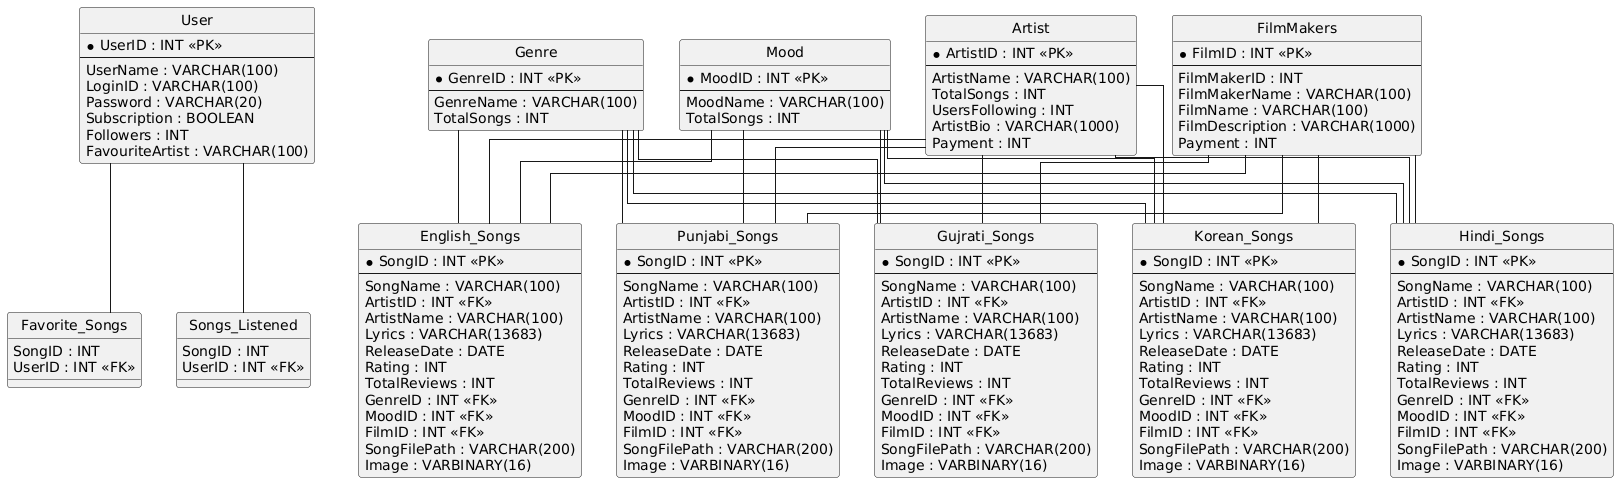

The diagram above was rendered by PlantUML. Its source (embedded in the PNG):
@startuml
hide circle
skinparam linetype ortho

entity "User" as User {
  * UserID : INT <<PK>>
  --
  UserName : VARCHAR(100)
  LoginID : VARCHAR(100)
  Password : VARCHAR(20)
  Subscription : BOOLEAN
  Followers : INT
  FavouriteArtist : VARCHAR(100)
}

entity "Artist" as Artist {
  * ArtistID : INT <<PK>>
  --
  ArtistName : VARCHAR(100)
  TotalSongs : INT
  UsersFollowing : INT
  ArtistBio : VARCHAR(1000)
  Payment : INT
}

entity "FilmMakers" as FilmMakers {
  * FilmID : INT <<PK>>
  --
  FilmMakerID : INT
  FilmMakerName : VARCHAR(100)
  FilmName : VARCHAR(100)
  FilmDescription : VARCHAR(1000)
  Payment : INT
}

entity "Hindi_Songs" as Hindi_Songs {
  * SongID : INT <<PK>>
  --
  SongName : VARCHAR(100)
  ArtistID : INT <<FK>>
  ArtistName : VARCHAR(100)
  Lyrics : VARCHAR(13683)
  ReleaseDate : DATE
  Rating : INT
  TotalReviews : INT
  GenreID : INT <<FK>>
  MoodID : INT <<FK>>
  FilmID : INT <<FK>>
  SongFilePath : VARCHAR(200)
  Image : VARBINARY(16)
}

entity "English_Songs" as English_Songs {
  * SongID : INT <<PK>>
  --
  SongName : VARCHAR(100)
  ArtistID : INT <<FK>>
  ArtistName : VARCHAR(100)
  Lyrics : VARCHAR(13683)
  ReleaseDate : DATE
  Rating : INT
  TotalReviews : INT
  GenreID : INT <<FK>>
  MoodID : INT <<FK>>
  FilmID : INT <<FK>>
  SongFilePath : VARCHAR(200)
  Image : VARBINARY(16)
}

entity "Punjabi_Songs" as Punjabi_Songs {
  * SongID : INT <<PK>>
  --
  SongName : VARCHAR(100)
  ArtistID : INT <<FK>>
  ArtistName : VARCHAR(100)
  Lyrics : VARCHAR(13683)
  ReleaseDate : DATE
  Rating : INT
  TotalReviews : INT
  GenreID : INT <<FK>>
  MoodID : INT <<FK>>
  FilmID : INT <<FK>>
  SongFilePath : VARCHAR(200)
  Image : VARBINARY(16)
}

entity "Gujrati_Songs" as Gujrati_Songs {
  * SongID : INT <<PK>>
  --
  SongName : VARCHAR(100)
  ArtistID : INT <<FK>>
  ArtistName : VARCHAR(100)
  Lyrics : VARCHAR(13683)
  ReleaseDate : DATE
  Rating : INT
  TotalReviews : INT
  GenreID : INT <<FK>>
  MoodID : INT <<FK>>
  FilmID : INT <<FK>>
  SongFilePath : VARCHAR(200)
  Image : VARBINARY(16)
}

entity "Korean_Songs" as Korean_Songs {
  * SongID : INT <<PK>>
  --
  SongName : VARCHAR(100)
  ArtistID : INT <<FK>>
  ArtistName : VARCHAR(100)
  Lyrics : VARCHAR(13683)
  ReleaseDate : DATE
  Rating : INT
  TotalReviews : INT
  GenreID : INT <<FK>>
  MoodID : INT <<FK>>
  FilmID : INT <<FK>>
  SongFilePath : VARCHAR(200)
  Image : VARBINARY(16)
}

entity "Genre" as Genre {
  * GenreID : INT <<PK>>
  --
  GenreName : VARCHAR(100)
  TotalSongs : INT
}

entity "Mood" as Mood {
  * MoodID : INT <<PK>>
  --
  MoodName : VARCHAR(100)
  TotalSongs : INT
}

entity "Favorite_Songs" as Favorite_Songs {
  SongID : INT
  UserID : INT <<FK>>
}

entity "Songs_Listened" as Songs_Listened {
  SongID : INT
  UserID : INT <<FK>>
}

Genre -- Hindi_Songs
Artist -- Hindi_Songs
Mood -- Hindi_Songs
FilmMakers -- Hindi_Songs
Genre -- English_Songs
Artist -- English_Songs
Mood -- English_Songs
FilmMakers -- English_Songs
Genre -- Punjabi_Songs
Artist -- Punjabi_Songs
Mood -- Punjabi_Songs
FilmMakers -- Punjabi_Songs
Genre -- Gujrati_Songs
Artist -- Gujrati_Songs
Mood -- Gujrati_Songs
FilmMakers -- Gujrati_Songs
Genre -- Korean_Songs
Artist -- Korean_Songs
Mood -- Korean_Songs
FilmMakers -- Korean_Songs
User -- Favorite_Songs
User -- Songs_Listened
@enduml